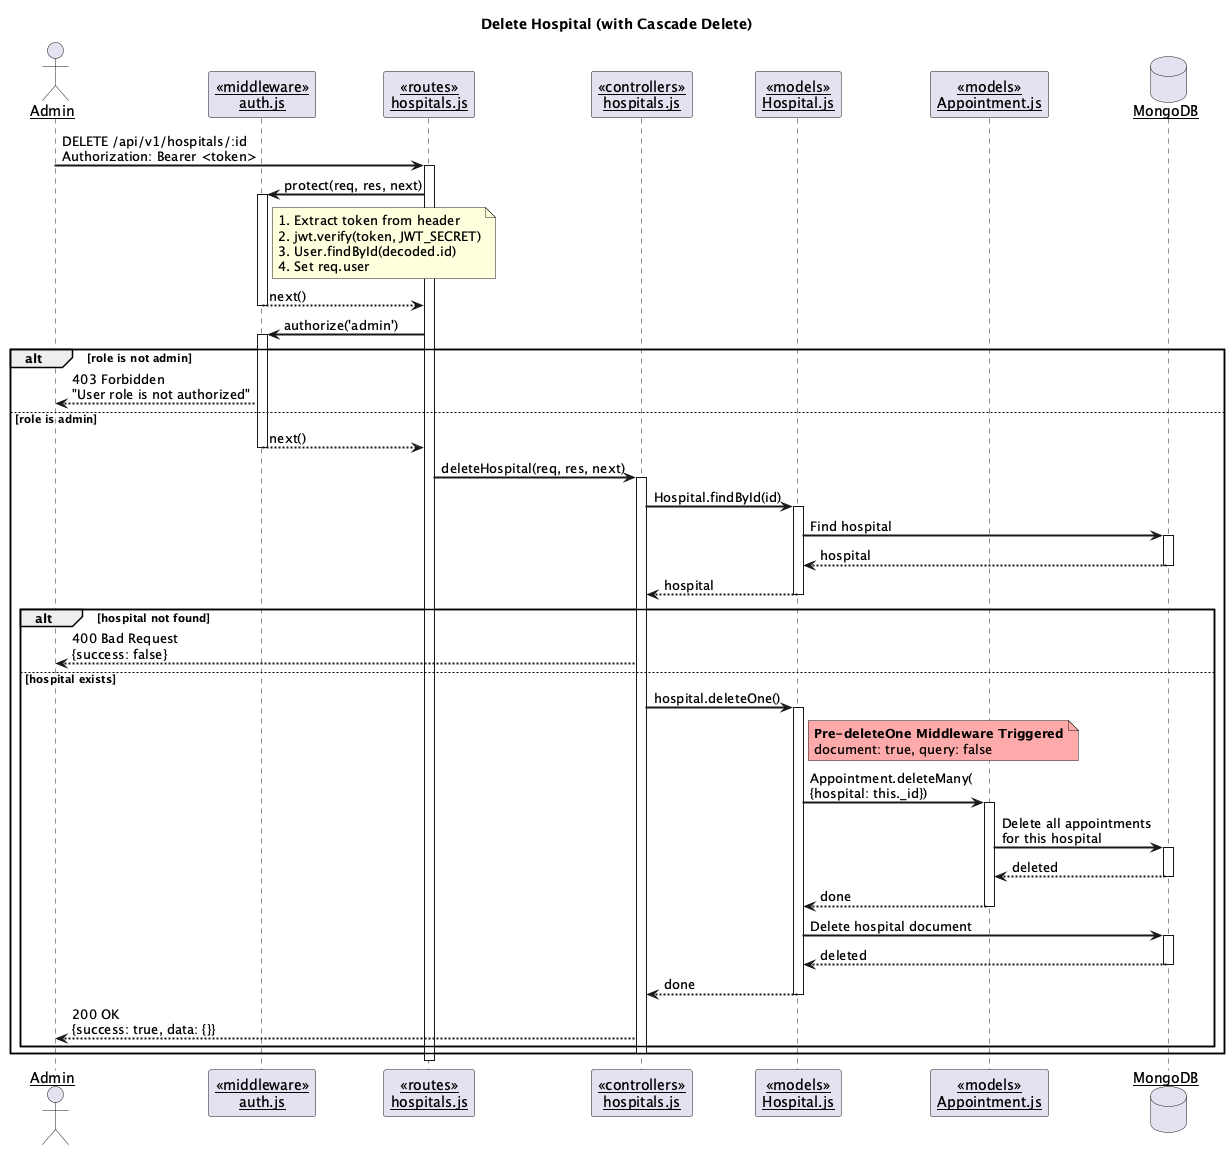

The diagram above was rendered by PlantUML. Its source (embedded in the PNG):
@startuml Sequence Diagram - Delete Hospital

skinparam sequenceArrowThickness 2
skinparam sequenceParticipant underline

actor "Admin" as Admin
participant "<<middleware>>\nauth.js" as Middleware
participant "<<routes>>\nhospitals.js" as Routes
participant "<<controllers>>\nhospitals.js" as Controller
participant "<<models>>\nHospital.js" as HospitalModel
participant "<<models>>\nAppointment.js" as ApptModel
database "MongoDB" as DB

title Delete Hospital (with Cascade Delete)

Admin -> Routes : DELETE /api/v1/hospitals/:id\nAuthorization: Bearer <token>
activate Routes

Routes -> Middleware : protect(req, res, next)
activate Middleware

note right of Middleware
  1. Extract token from header
  2. jwt.verify(token, JWT_SECRET)
  3. User.findById(decoded.id)
  4. Set req.user
end note

Middleware --> Routes : next()
deactivate Middleware

Routes -> Middleware : authorize('admin')
activate Middleware

alt role is not admin
  Middleware --> Admin : 403 Forbidden\n"User role is not authorized"
else role is admin
  Middleware --> Routes : next()
  deactivate Middleware

  Routes -> Controller : deleteHospital(req, res, next)
  activate Controller

  Controller -> HospitalModel : Hospital.findById(id)
  activate HospitalModel
  HospitalModel -> DB : Find hospital
  activate DB
  DB --> HospitalModel : hospital
  deactivate DB
  HospitalModel --> Controller : hospital
  deactivate HospitalModel

  alt hospital not found
    Controller --> Admin : 400 Bad Request\n{success: false}
  else hospital exists
    Controller -> HospitalModel : hospital.deleteOne()
    activate HospitalModel

    note right of HospitalModel #FFAAAA
      **Pre-deleteOne Middleware Triggered**
      document: true, query: false
    end note

    HospitalModel -> ApptModel : Appointment.deleteMany(\n{hospital: this._id})
    activate ApptModel
    ApptModel -> DB : Delete all appointments\nfor this hospital
    activate DB
    DB --> ApptModel : deleted
    deactivate DB
    ApptModel --> HospitalModel : done
    deactivate ApptModel

    HospitalModel -> DB : Delete hospital document
    activate DB
    DB --> HospitalModel : deleted
    deactivate DB
    HospitalModel --> Controller : done
    deactivate HospitalModel

    Controller --> Admin : 200 OK\n{success: true, data: {}}
  end

  deactivate Controller
end

deactivate Routes

@enduml